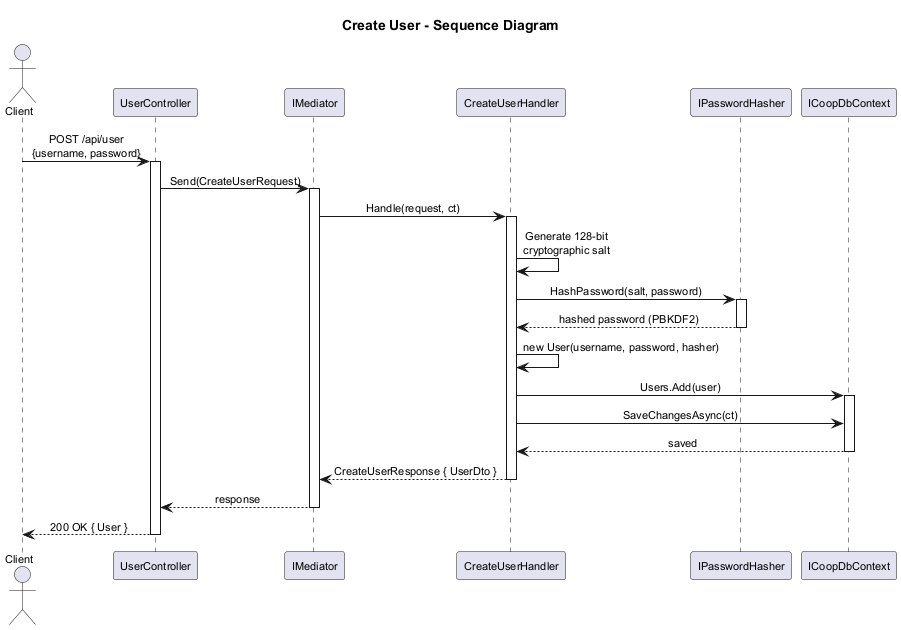

The diagram above was rendered by PlantUML. Its source (embedded in the PNG):
@startuml sequence-create-user

skinparam defaultFontSize 11
skinparam sequenceMessageAlign center
skinparam shadowing false
skinparam responseMessageBelowArrow true

title Create User - Sequence Diagram

actor Client
participant "UserController" as UC
participant "IMediator" as M
participant "CreateUserHandler" as H
participant "IPasswordHasher" as PH
participant "ICoopDbContext" as DB

Client -> UC : POST /api/user\n{username, password}
activate UC

UC -> M : Send(CreateUserRequest)
activate M

M -> H : Handle(request, ct)
activate H

H -> H : Generate 128-bit\ncryptographic salt
H -> PH : HashPassword(salt, password)
activate PH
PH --> H : hashed password (PBKDF2)
deactivate PH

H -> H : new User(username, password, hasher)
H -> DB : Users.Add(user)
activate DB
H -> DB : SaveChangesAsync(ct)
DB --> H : saved
deactivate DB

H --> M : CreateUserResponse { UserDto }
deactivate H

M --> UC : response
deactivate M

UC --> Client : 200 OK { User }
deactivate UC

@enduml